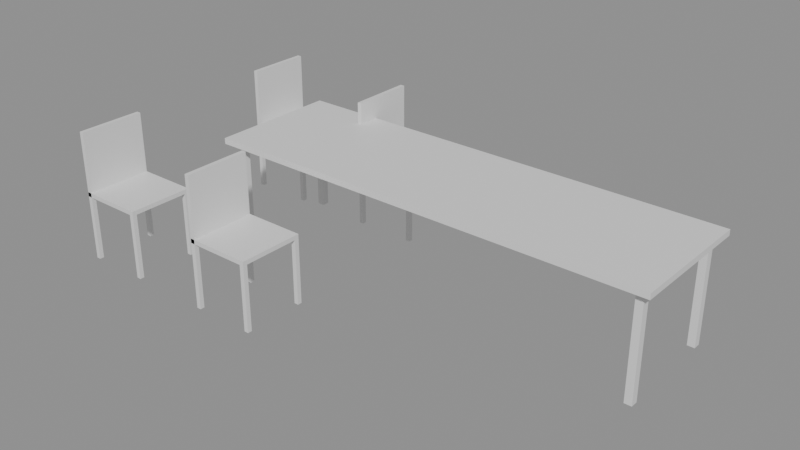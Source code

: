 # Source: e0840_after.blend  (saved by Blender 5.2.44; exported with 4.5.12 LTS)
import bpy
from mathutils import Matrix  # noqa: F401  (used for matrix-valued properties, if any)

bpy.ops.wm.read_factory_settings(use_empty=True)
scene = bpy.context.scene
scene.name = 'Scene'

# ---- materials (node trees are filled in below, after node groups)
mat_madera_nogal = bpy.data.materials.new('Madera_Nogal')
mat_metal = bpy.data.materials.new('Metal')

# ---- material node trees
mat_madera_nogal.use_nodes = True; mat_madera_nogal.node_tree.nodes.clear()
_N = mat_madera_nogal.node_tree.nodes; _L = mat_madera_nogal.node_tree.links
n0 = _N.new('ShaderNodeBsdfPrincipled'); n0.name = 'Principled BSDF'; n0.location = (-200, 100)
n0.inputs[3].default_value = 1.45
n0.inputs[10].default_value = 0.005
n1 = _N.new('ShaderNodeOutputMaterial'); n1.name = 'Material Output'; n1.location = (200, 100)
_L.new(n0.outputs[0], n1.inputs[0])
n1.is_active_output = True
mat_metal.use_nodes = True; mat_metal.node_tree.nodes.clear()
_N = mat_metal.node_tree.nodes; _L = mat_metal.node_tree.links
n0 = _N.new('ShaderNodeBsdfPrincipled'); n0.name = 'Principled BSDF'; n0.location = (-200, 100)
n0.inputs[3].default_value = 1.45
n0.inputs[10].default_value = 0.005
n1 = _N.new('ShaderNodeOutputMaterial'); n1.name = 'Material Output'; n1.location = (200, 100)
_L.new(n0.outputs[0], n1.inputs[0])
n1.is_active_output = True

# ---- meshes
me_mesa_comedor_tablero_mesh = bpy.data.meshes.new('Mesa_Comedor_Tablero_mesh')
me_mesa_comedor_tablero_mesh.from_pydata([(0.0, 0.0, 0.0), (3.11, 0.0, 0.0), (3.11, 0.9, 0.0), (0.0, 0.9, 0.0), (0.0, 0.0, 0.04), (3.11, 0.0, 0.04), (3.11, 0.9, 0.04), (0.0, 0.9, 0.04)], [], [(0, 1, 2, 3), (4, 5, 6, 7), (0, 1, 5, 4), (1, 2, 6, 5), (2, 3, 7, 6), (3, 0, 4, 7)])
me_mesa_comedor_tablero_mesh.materials.append(mat_madera_nogal)
me_mesa_comedor_tablero_mesh.update()
me_mesa_comedor_pata_mesh = bpy.data.meshes.new('Mesa_Comedor_Pata_mesh')
me_mesa_comedor_pata_mesh.from_pydata([(0.0, 0.0, 0.0), (0.05, 0.0, 0.0), (0.05, 0.05, 0.0), (0.0, 0.05, 0.0), (0.0, 0.0, 0.71), (0.05, 0.0, 0.71), (0.05, 0.05, 0.71), (0.0, 0.05, 0.71)], [], [(0, 1, 2, 3), (4, 5, 6, 7), (0, 1, 5, 4), (1, 2, 6, 5), (2, 3, 7, 6), (3, 0, 4, 7)])
me_mesa_comedor_pata_mesh.materials.append(mat_metal)
me_mesa_comedor_pata_mesh.update()
me_mesa_comedor_pata_mesh_001 = bpy.data.meshes.new('Mesa_Comedor_Pata_mesh.001')
me_mesa_comedor_pata_mesh_001.from_pydata([(0.0, 0.0, 0.0), (0.05, 0.0, 0.0), (0.05, 0.05, 0.0), (0.0, 0.05, 0.0), (0.0, 0.0, 0.71), (0.05, 0.0, 0.71), (0.05, 0.05, 0.71), (0.0, 0.05, 0.71)], [], [(0, 1, 2, 3), (4, 5, 6, 7), (0, 1, 5, 4), (1, 2, 6, 5), (2, 3, 7, 6), (3, 0, 4, 7)])
me_mesa_comedor_pata_mesh_001.materials.append(mat_metal)
me_mesa_comedor_pata_mesh_001.update()
me_mesa_comedor_pata_mesh_002 = bpy.data.meshes.new('Mesa_Comedor_Pata_mesh.002')
me_mesa_comedor_pata_mesh_002.from_pydata([(0.0, 0.0, 0.0), (0.05, 0.0, 0.0), (0.05, 0.05, 0.0), (0.0, 0.05, 0.0), (0.0, 0.0, 0.71), (0.05, 0.0, 0.71), (0.05, 0.05, 0.71), (0.0, 0.05, 0.71)], [], [(0, 1, 2, 3), (4, 5, 6, 7), (0, 1, 5, 4), (1, 2, 6, 5), (2, 3, 7, 6), (3, 0, 4, 7)])
me_mesa_comedor_pata_mesh_002.materials.append(mat_metal)
me_mesa_comedor_pata_mesh_002.update()
me_mesa_comedor_pata_mesh_003 = bpy.data.meshes.new('Mesa_Comedor_Pata_mesh.003')
me_mesa_comedor_pata_mesh_003.from_pydata([(0.0, 0.0, 0.0), (0.05, 0.0, 0.0), (0.05, 0.05, 0.0), (0.0, 0.05, 0.0), (0.0, 0.0, 0.71), (0.05, 0.0, 0.71), (0.05, 0.05, 0.71), (0.0, 0.05, 0.71)], [], [(0, 1, 2, 3), (4, 5, 6, 7), (0, 1, 5, 4), (1, 2, 6, 5), (2, 3, 7, 6), (3, 0, 4, 7)])
me_mesa_comedor_pata_mesh_003.materials.append(mat_metal)
me_mesa_comedor_pata_mesh_003.update()
me_silla_1_pata_mesh = bpy.data.meshes.new('Silla_1_Pata_mesh')
me_silla_1_pata_mesh.from_pydata([(0.0, 0.0, 0.0), (0.03, 0.0, 0.0), (0.03, 0.03, 0.0), (0.0, 0.03, 0.0), (0.0, 0.0, 0.45), (0.03, 0.0, 0.45), (0.03, 0.03, 0.45), (0.0, 0.03, 0.45)], [], [(0, 1, 2, 3), (4, 5, 6, 7), (0, 1, 5, 4), (1, 2, 6, 5), (2, 3, 7, 6), (3, 0, 4, 7)])
me_silla_1_pata_mesh.materials.append(mat_madera_nogal)
me_silla_1_pata_mesh.update()
me_silla_1_pata_mesh_001 = bpy.data.meshes.new('Silla_1_Pata_mesh.001')
me_silla_1_pata_mesh_001.from_pydata([(0.0, 0.0, 0.0), (0.03, 0.0, 0.0), (0.03, 0.03, 0.0), (0.0, 0.03, 0.0), (0.0, 0.0, 0.45), (0.03, 0.0, 0.45), (0.03, 0.03, 0.45), (0.0, 0.03, 0.45)], [], [(0, 1, 2, 3), (4, 5, 6, 7), (0, 1, 5, 4), (1, 2, 6, 5), (2, 3, 7, 6), (3, 0, 4, 7)])
me_silla_1_pata_mesh_001.materials.append(mat_madera_nogal)
me_silla_1_pata_mesh_001.update()
me_silla_1_pata_mesh_002 = bpy.data.meshes.new('Silla_1_Pata_mesh.002')
me_silla_1_pata_mesh_002.from_pydata([(0.0, 0.0, 0.0), (0.03, 0.0, 0.0), (0.03, 0.03, 0.0), (0.0, 0.03, 0.0), (0.0, 0.0, 0.45), (0.03, 0.0, 0.45), (0.03, 0.03, 0.45), (0.0, 0.03, 0.45)], [], [(0, 1, 2, 3), (4, 5, 6, 7), (0, 1, 5, 4), (1, 2, 6, 5), (2, 3, 7, 6), (3, 0, 4, 7)])
me_silla_1_pata_mesh_002.materials.append(mat_madera_nogal)
me_silla_1_pata_mesh_002.update()
me_silla_1_pata_mesh_003 = bpy.data.meshes.new('Silla_1_Pata_mesh.003')
me_silla_1_pata_mesh_003.from_pydata([(0.0, 0.0, 0.0), (0.03, 0.0, 0.0), (0.03, 0.03, 0.0), (0.0, 0.03, 0.0), (0.0, 0.0, 0.45), (0.03, 0.0, 0.45), (0.03, 0.03, 0.45), (0.0, 0.03, 0.45)], [], [(0, 1, 2, 3), (4, 5, 6, 7), (0, 1, 5, 4), (1, 2, 6, 5), (2, 3, 7, 6), (3, 0, 4, 7)])
me_silla_1_pata_mesh_003.materials.append(mat_madera_nogal)
me_silla_1_pata_mesh_003.update()
me_silla_1_asiento_mesh = bpy.data.meshes.new('Silla_1_Asiento_mesh')
me_silla_1_asiento_mesh.from_pydata([(0.0, 0.0, 0.0), (0.45, 0.0, 0.0), (0.45, 0.45, 0.0), (0.0, 0.45, 0.0), (0.0, 0.0, 0.03), (0.45, 0.0, 0.03), (0.45, 0.45, 0.03), (0.0, 0.45, 0.03)], [], [(0, 1, 2, 3), (4, 5, 6, 7), (0, 1, 5, 4), (1, 2, 6, 5), (2, 3, 7, 6), (3, 0, 4, 7)])
me_silla_1_asiento_mesh.materials.append(mat_madera_nogal)
me_silla_1_asiento_mesh.update()
me_silla_1_respaldo_mesh = bpy.data.meshes.new('Silla_1_Respaldo_mesh')
me_silla_1_respaldo_mesh.from_pydata([(0.0, 0.0, 0.0), (0.03, 0.0, 0.0), (0.03, 0.45, 0.0), (0.0, 0.45, 0.0), (0.0, 0.0, 0.45), (0.03, 0.0, 0.45), (0.03, 0.45, 0.45), (0.0, 0.45, 0.45)], [], [(0, 1, 2, 3), (4, 5, 6, 7), (0, 1, 5, 4), (1, 2, 6, 5), (2, 3, 7, 6), (3, 0, 4, 7)])
me_silla_1_respaldo_mesh.materials.append(mat_madera_nogal)
me_silla_1_respaldo_mesh.update()
me_silla_2_pata_mesh = bpy.data.meshes.new('Silla_2_Pata_mesh')
me_silla_2_pata_mesh.from_pydata([(0.0, 0.0, 0.0), (0.03, 0.0, 0.0), (0.03, 0.03, 0.0), (0.0, 0.03, 0.0), (0.0, 0.0, 0.45), (0.03, 0.0, 0.45), (0.03, 0.03, 0.45), (0.0, 0.03, 0.45)], [], [(0, 1, 2, 3), (4, 5, 6, 7), (0, 1, 5, 4), (1, 2, 6, 5), (2, 3, 7, 6), (3, 0, 4, 7)])
me_silla_2_pata_mesh.materials.append(mat_madera_nogal)
me_silla_2_pata_mesh.update()
me_silla_2_pata_mesh_001 = bpy.data.meshes.new('Silla_2_Pata_mesh.001')
me_silla_2_pata_mesh_001.from_pydata([(0.0, 0.0, 0.0), (0.03, 0.0, 0.0), (0.03, 0.03, 0.0), (0.0, 0.03, 0.0), (0.0, 0.0, 0.45), (0.03, 0.0, 0.45), (0.03, 0.03, 0.45), (0.0, 0.03, 0.45)], [], [(0, 1, 2, 3), (4, 5, 6, 7), (0, 1, 5, 4), (1, 2, 6, 5), (2, 3, 7, 6), (3, 0, 4, 7)])
me_silla_2_pata_mesh_001.materials.append(mat_madera_nogal)
me_silla_2_pata_mesh_001.update()
me_silla_2_pata_mesh_002 = bpy.data.meshes.new('Silla_2_Pata_mesh.002')
me_silla_2_pata_mesh_002.from_pydata([(0.0, 0.0, 0.0), (0.03, 0.0, 0.0), (0.03, 0.03, 0.0), (0.0, 0.03, 0.0), (0.0, 0.0, 0.45), (0.03, 0.0, 0.45), (0.03, 0.03, 0.45), (0.0, 0.03, 0.45)], [], [(0, 1, 2, 3), (4, 5, 6, 7), (0, 1, 5, 4), (1, 2, 6, 5), (2, 3, 7, 6), (3, 0, 4, 7)])
me_silla_2_pata_mesh_002.materials.append(mat_madera_nogal)
me_silla_2_pata_mesh_002.update()
me_silla_2_pata_mesh_003 = bpy.data.meshes.new('Silla_2_Pata_mesh.003')
me_silla_2_pata_mesh_003.from_pydata([(0.0, 0.0, 0.0), (0.03, 0.0, 0.0), (0.03, 0.03, 0.0), (0.0, 0.03, 0.0), (0.0, 0.0, 0.45), (0.03, 0.0, 0.45), (0.03, 0.03, 0.45), (0.0, 0.03, 0.45)], [], [(0, 1, 2, 3), (4, 5, 6, 7), (0, 1, 5, 4), (1, 2, 6, 5), (2, 3, 7, 6), (3, 0, 4, 7)])
me_silla_2_pata_mesh_003.materials.append(mat_madera_nogal)
me_silla_2_pata_mesh_003.update()
me_silla_2_asiento_mesh = bpy.data.meshes.new('Silla_2_Asiento_mesh')
me_silla_2_asiento_mesh.from_pydata([(0.0, 0.0, 0.0), (0.45, 0.0, 0.0), (0.45, 0.45, 0.0), (0.0, 0.45, 0.0), (0.0, 0.0, 0.03), (0.45, 0.0, 0.03), (0.45, 0.45, 0.03), (0.0, 0.45, 0.03)], [], [(0, 1, 2, 3), (4, 5, 6, 7), (0, 1, 5, 4), (1, 2, 6, 5), (2, 3, 7, 6), (3, 0, 4, 7)])
me_silla_2_asiento_mesh.materials.append(mat_madera_nogal)
me_silla_2_asiento_mesh.update()
me_silla_2_respaldo_mesh = bpy.data.meshes.new('Silla_2_Respaldo_mesh')
me_silla_2_respaldo_mesh.from_pydata([(0.0, 0.0, 0.0), (0.03, 0.0, 0.0), (0.03, 0.45, 0.0), (0.0, 0.45, 0.0), (0.0, 0.0, 0.45), (0.03, 0.0, 0.45), (0.03, 0.45, 0.45), (0.0, 0.45, 0.45)], [], [(0, 1, 2, 3), (4, 5, 6, 7), (0, 1, 5, 4), (1, 2, 6, 5), (2, 3, 7, 6), (3, 0, 4, 7)])
me_silla_2_respaldo_mesh.materials.append(mat_madera_nogal)
me_silla_2_respaldo_mesh.update()
me_silla_3_pata_mesh = bpy.data.meshes.new('Silla_3_Pata_mesh')
me_silla_3_pata_mesh.from_pydata([(0.0, 0.0, 0.0), (0.03, 0.0, 0.0), (0.03, 0.03, 0.0), (0.0, 0.03, 0.0), (0.0, 0.0, 0.45), (0.03, 0.0, 0.45), (0.03, 0.03, 0.45), (0.0, 0.03, 0.45)], [], [(0, 1, 2, 3), (4, 5, 6, 7), (0, 1, 5, 4), (1, 2, 6, 5), (2, 3, 7, 6), (3, 0, 4, 7)])
me_silla_3_pata_mesh.materials.append(mat_madera_nogal)
me_silla_3_pata_mesh.update()
me_silla_3_pata_mesh_001 = bpy.data.meshes.new('Silla_3_Pata_mesh.001')
me_silla_3_pata_mesh_001.from_pydata([(0.0, 0.0, 0.0), (0.03, 0.0, 0.0), (0.03, 0.03, 0.0), (0.0, 0.03, 0.0), (0.0, 0.0, 0.45), (0.03, 0.0, 0.45), (0.03, 0.03, 0.45), (0.0, 0.03, 0.45)], [], [(0, 1, 2, 3), (4, 5, 6, 7), (0, 1, 5, 4), (1, 2, 6, 5), (2, 3, 7, 6), (3, 0, 4, 7)])
me_silla_3_pata_mesh_001.materials.append(mat_madera_nogal)
me_silla_3_pata_mesh_001.update()
me_silla_3_pata_mesh_002 = bpy.data.meshes.new('Silla_3_Pata_mesh.002')
me_silla_3_pata_mesh_002.from_pydata([(0.0, 0.0, 0.0), (0.03, 0.0, 0.0), (0.03, 0.03, 0.0), (0.0, 0.03, 0.0), (0.0, 0.0, 0.45), (0.03, 0.0, 0.45), (0.03, 0.03, 0.45), (0.0, 0.03, 0.45)], [], [(0, 1, 2, 3), (4, 5, 6, 7), (0, 1, 5, 4), (1, 2, 6, 5), (2, 3, 7, 6), (3, 0, 4, 7)])
me_silla_3_pata_mesh_002.materials.append(mat_madera_nogal)
me_silla_3_pata_mesh_002.update()
me_silla_3_pata_mesh_003 = bpy.data.meshes.new('Silla_3_Pata_mesh.003')
me_silla_3_pata_mesh_003.from_pydata([(0.0, 0.0, 0.0), (0.03, 0.0, 0.0), (0.03, 0.03, 0.0), (0.0, 0.03, 0.0), (0.0, 0.0, 0.45), (0.03, 0.0, 0.45), (0.03, 0.03, 0.45), (0.0, 0.03, 0.45)], [], [(0, 1, 2, 3), (4, 5, 6, 7), (0, 1, 5, 4), (1, 2, 6, 5), (2, 3, 7, 6), (3, 0, 4, 7)])
me_silla_3_pata_mesh_003.materials.append(mat_madera_nogal)
me_silla_3_pata_mesh_003.update()
me_silla_3_asiento_mesh = bpy.data.meshes.new('Silla_3_Asiento_mesh')
me_silla_3_asiento_mesh.from_pydata([(0.0, 0.0, 0.0), (0.45, 0.0, 0.0), (0.45, 0.45, 0.0), (0.0, 0.45, 0.0), (0.0, 0.0, 0.03), (0.45, 0.0, 0.03), (0.45, 0.45, 0.03), (0.0, 0.45, 0.03)], [], [(0, 1, 2, 3), (4, 5, 6, 7), (0, 1, 5, 4), (1, 2, 6, 5), (2, 3, 7, 6), (3, 0, 4, 7)])
me_silla_3_asiento_mesh.materials.append(mat_madera_nogal)
me_silla_3_asiento_mesh.update()
me_silla_3_respaldo_mesh = bpy.data.meshes.new('Silla_3_Respaldo_mesh')
me_silla_3_respaldo_mesh.from_pydata([(0.0, 0.0, 0.0), (0.03, 0.0, 0.0), (0.03, 0.45, 0.0), (0.0, 0.45, 0.0), (0.0, 0.0, 0.45), (0.03, 0.0, 0.45), (0.03, 0.45, 0.45), (0.0, 0.45, 0.45)], [], [(0, 1, 2, 3), (4, 5, 6, 7), (0, 1, 5, 4), (1, 2, 6, 5), (2, 3, 7, 6), (3, 0, 4, 7)])
me_silla_3_respaldo_mesh.materials.append(mat_madera_nogal)
me_silla_3_respaldo_mesh.update()
me_silla_4_pata_mesh = bpy.data.meshes.new('Silla_4_Pata_mesh')
me_silla_4_pata_mesh.from_pydata([(0.0, 0.0, 0.0), (0.03, 0.0, 0.0), (0.03, 0.03, 0.0), (0.0, 0.03, 0.0), (0.0, 0.0, 0.45), (0.03, 0.0, 0.45), (0.03, 0.03, 0.45), (0.0, 0.03, 0.45)], [], [(0, 1, 2, 3), (4, 5, 6, 7), (0, 1, 5, 4), (1, 2, 6, 5), (2, 3, 7, 6), (3, 0, 4, 7)])
me_silla_4_pata_mesh.materials.append(mat_madera_nogal)
me_silla_4_pata_mesh.update()
me_silla_4_pata_mesh_001 = bpy.data.meshes.new('Silla_4_Pata_mesh.001')
me_silla_4_pata_mesh_001.from_pydata([(0.0, 0.0, 0.0), (0.03, 0.0, 0.0), (0.03, 0.03, 0.0), (0.0, 0.03, 0.0), (0.0, 0.0, 0.45), (0.03, 0.0, 0.45), (0.03, 0.03, 0.45), (0.0, 0.03, 0.45)], [], [(0, 1, 2, 3), (4, 5, 6, 7), (0, 1, 5, 4), (1, 2, 6, 5), (2, 3, 7, 6), (3, 0, 4, 7)])
me_silla_4_pata_mesh_001.materials.append(mat_madera_nogal)
me_silla_4_pata_mesh_001.update()
me_silla_4_pata_mesh_002 = bpy.data.meshes.new('Silla_4_Pata_mesh.002')
me_silla_4_pata_mesh_002.from_pydata([(0.0, 0.0, 0.0), (0.03, 0.0, 0.0), (0.03, 0.03, 0.0), (0.0, 0.03, 0.0), (0.0, 0.0, 0.45), (0.03, 0.0, 0.45), (0.03, 0.03, 0.45), (0.0, 0.03, 0.45)], [], [(0, 1, 2, 3), (4, 5, 6, 7), (0, 1, 5, 4), (1, 2, 6, 5), (2, 3, 7, 6), (3, 0, 4, 7)])
me_silla_4_pata_mesh_002.materials.append(mat_madera_nogal)
me_silla_4_pata_mesh_002.update()
me_silla_4_pata_mesh_003 = bpy.data.meshes.new('Silla_4_Pata_mesh.003')
me_silla_4_pata_mesh_003.from_pydata([(0.0, 0.0, 0.0), (0.03, 0.0, 0.0), (0.03, 0.03, 0.0), (0.0, 0.03, 0.0), (0.0, 0.0, 0.45), (0.03, 0.0, 0.45), (0.03, 0.03, 0.45), (0.0, 0.03, 0.45)], [], [(0, 1, 2, 3), (4, 5, 6, 7), (0, 1, 5, 4), (1, 2, 6, 5), (2, 3, 7, 6), (3, 0, 4, 7)])
me_silla_4_pata_mesh_003.materials.append(mat_madera_nogal)
me_silla_4_pata_mesh_003.update()
me_silla_4_asiento_mesh = bpy.data.meshes.new('Silla_4_Asiento_mesh')
me_silla_4_asiento_mesh.from_pydata([(0.0, 0.0, 0.0), (0.45, 0.0, 0.0), (0.45, 0.45, 0.0), (0.0, 0.45, 0.0), (0.0, 0.0, 0.03), (0.45, 0.0, 0.03), (0.45, 0.45, 0.03), (0.0, 0.45, 0.03)], [], [(0, 1, 2, 3), (4, 5, 6, 7), (0, 1, 5, 4), (1, 2, 6, 5), (2, 3, 7, 6), (3, 0, 4, 7)])
me_silla_4_asiento_mesh.materials.append(mat_madera_nogal)
me_silla_4_asiento_mesh.update()
me_silla_4_respaldo_mesh = bpy.data.meshes.new('Silla_4_Respaldo_mesh')
me_silla_4_respaldo_mesh.from_pydata([(0.0, 0.0, 0.0), (0.03, 0.0, 0.0), (0.03, 0.45, 0.0), (0.0, 0.45, 0.0), (0.0, 0.0, 0.45), (0.03, 0.0, 0.45), (0.03, 0.45, 0.45), (0.0, 0.45, 0.45)], [], [(0, 1, 2, 3), (4, 5, 6, 7), (0, 1, 5, 4), (1, 2, 6, 5), (2, 3, 7, 6), (3, 0, 4, 7)])
me_silla_4_respaldo_mesh.materials.append(mat_madera_nogal)
me_silla_4_respaldo_mesh.update()

# ---- objects
ob_mesa_comedor = bpy.data.objects.new('Mesa_Comedor', None)
ob_mesa_comedor_tablero = bpy.data.objects.new('Mesa_Comedor_Tablero', me_mesa_comedor_tablero_mesh)
ob_mesa_comedor_pata = bpy.data.objects.new('Mesa_Comedor_Pata', me_mesa_comedor_pata_mesh)
ob_mesa_comedor_pata_001 = bpy.data.objects.new('Mesa_Comedor_Pata.001', me_mesa_comedor_pata_mesh_001)
ob_mesa_comedor_pata_002 = bpy.data.objects.new('Mesa_Comedor_Pata.002', me_mesa_comedor_pata_mesh_002)
ob_mesa_comedor_pata_003 = bpy.data.objects.new('Mesa_Comedor_Pata.003', me_mesa_comedor_pata_mesh_003)
ob_silla_1 = bpy.data.objects.new('Silla_1', None)
ob_silla_1_pata = bpy.data.objects.new('Silla_1_Pata', me_silla_1_pata_mesh)
ob_silla_1_pata_001 = bpy.data.objects.new('Silla_1_Pata.001', me_silla_1_pata_mesh_001)
ob_silla_1_pata_002 = bpy.data.objects.new('Silla_1_Pata.002', me_silla_1_pata_mesh_002)
ob_silla_1_pata_003 = bpy.data.objects.new('Silla_1_Pata.003', me_silla_1_pata_mesh_003)
ob_silla_1_asiento = bpy.data.objects.new('Silla_1_Asiento', me_silla_1_asiento_mesh)
ob_silla_1_respaldo = bpy.data.objects.new('Silla_1_Respaldo', me_silla_1_respaldo_mesh)
ob_silla_2 = bpy.data.objects.new('Silla_2', None)
ob_silla_2_pata = bpy.data.objects.new('Silla_2_Pata', me_silla_2_pata_mesh)
ob_silla_2_pata_001 = bpy.data.objects.new('Silla_2_Pata.001', me_silla_2_pata_mesh_001)
ob_silla_2_pata_002 = bpy.data.objects.new('Silla_2_Pata.002', me_silla_2_pata_mesh_002)
ob_silla_2_pata_003 = bpy.data.objects.new('Silla_2_Pata.003', me_silla_2_pata_mesh_003)
ob_silla_2_asiento = bpy.data.objects.new('Silla_2_Asiento', me_silla_2_asiento_mesh)
ob_silla_2_respaldo = bpy.data.objects.new('Silla_2_Respaldo', me_silla_2_respaldo_mesh)
ob_silla_3 = bpy.data.objects.new('Silla_3', None)
ob_silla_3_pata = bpy.data.objects.new('Silla_3_Pata', me_silla_3_pata_mesh)
ob_silla_3_pata_001 = bpy.data.objects.new('Silla_3_Pata.001', me_silla_3_pata_mesh_001)
ob_silla_3_pata_002 = bpy.data.objects.new('Silla_3_Pata.002', me_silla_3_pata_mesh_002)
ob_silla_3_pata_003 = bpy.data.objects.new('Silla_3_Pata.003', me_silla_3_pata_mesh_003)
ob_silla_3_asiento = bpy.data.objects.new('Silla_3_Asiento', me_silla_3_asiento_mesh)
ob_silla_3_respaldo = bpy.data.objects.new('Silla_3_Respaldo', me_silla_3_respaldo_mesh)
ob_silla_4 = bpy.data.objects.new('Silla_4', None)
ob_silla_4_pata = bpy.data.objects.new('Silla_4_Pata', me_silla_4_pata_mesh)
ob_silla_4_pata_001 = bpy.data.objects.new('Silla_4_Pata.001', me_silla_4_pata_mesh_001)
ob_silla_4_pata_002 = bpy.data.objects.new('Silla_4_Pata.002', me_silla_4_pata_mesh_002)
ob_silla_4_pata_003 = bpy.data.objects.new('Silla_4_Pata.003', me_silla_4_pata_mesh_003)
ob_silla_4_asiento = bpy.data.objects.new('Silla_4_Asiento', me_silla_4_asiento_mesh)
ob_silla_4_respaldo = bpy.data.objects.new('Silla_4_Respaldo', me_silla_4_respaldo_mesh)

# ---- transforms, parenting, visibility, modifiers, constraints
ob_mesa_comedor.location = (0.0, 0.0, 0.0)
ob_mesa_comedor.empty_display_type = 'ARROWS'
ob_mesa_comedor_tablero.parent = ob_mesa_comedor
ob_mesa_comedor_tablero.location = (0.0, 0.0, 0.71)
ob_mesa_comedor_pata.parent = ob_mesa_comedor
ob_mesa_comedor_pata.location = (0.06, 0.06, 0.0)
ob_mesa_comedor_pata_001.parent = ob_mesa_comedor
ob_mesa_comedor_pata_001.location = (0.06, 0.79, 0.0)
ob_mesa_comedor_pata_002.parent = ob_mesa_comedor
ob_mesa_comedor_pata_002.location = (3.0, 0.06, 0.0)
ob_mesa_comedor_pata_003.parent = ob_mesa_comedor
ob_mesa_comedor_pata_003.location = (3.0, 0.79, 0.0)
ob_silla_1.location = (0.5, -0.75, 0.0)
ob_silla_1.empty_display_type = 'ARROWS'
ob_silla_1_pata.parent = ob_silla_1
ob_silla_1_pata.location = (0.0, 0.0, 0.0)
ob_silla_1_pata_001.parent = ob_silla_1
ob_silla_1_pata_001.location = (0.0, 0.42, 0.0)
ob_silla_1_pata_002.parent = ob_silla_1
ob_silla_1_pata_002.location = (0.42, 0.0, 0.0)
ob_silla_1_pata_003.parent = ob_silla_1
ob_silla_1_pata_003.location = (0.42, 0.42, 0.0)
ob_silla_1_asiento.parent = ob_silla_1
ob_silla_1_asiento.location = (0.0, 0.0, 0.45)
ob_silla_1_respaldo.parent = ob_silla_1
ob_silla_1_respaldo.location = (0.0, 0.0, 0.45)
ob_silla_2.location = (-0.5, -0.75, 0.0)
ob_silla_2.empty_display_type = 'ARROWS'
ob_silla_2_pata.parent = ob_silla_2
ob_silla_2_pata.location = (0.0, 0.0, 0.0)
ob_silla_2_pata_001.parent = ob_silla_2
ob_silla_2_pata_001.location = (0.0, 0.42, 0.0)
ob_silla_2_pata_002.parent = ob_silla_2
ob_silla_2_pata_002.location = (0.42, 0.0, 0.0)
ob_silla_2_pata_003.parent = ob_silla_2
ob_silla_2_pata_003.location = (0.42, 0.42, 0.0)
ob_silla_2_asiento.parent = ob_silla_2
ob_silla_2_asiento.location = (0.0, 0.0, 0.45)
ob_silla_2_respaldo.parent = ob_silla_2
ob_silla_2_respaldo.location = (0.0, 0.0, 0.45)
ob_silla_3.location = (0.5, 0.75, 0.0)
ob_silla_3.empty_display_type = 'ARROWS'
ob_silla_3_pata.parent = ob_silla_3
ob_silla_3_pata.location = (0.0, 0.0, 0.0)
ob_silla_3_pata_001.parent = ob_silla_3
ob_silla_3_pata_001.location = (0.0, 0.42, 0.0)
ob_silla_3_pata_002.parent = ob_silla_3
ob_silla_3_pata_002.location = (0.42, 0.0, 0.0)
ob_silla_3_pata_003.parent = ob_silla_3
ob_silla_3_pata_003.location = (0.42, 0.42, 0.0)
ob_silla_3_asiento.parent = ob_silla_3
ob_silla_3_asiento.location = (0.0, 0.0, 0.45)
ob_silla_3_respaldo.parent = ob_silla_3
ob_silla_3_respaldo.location = (0.0, 0.0, 0.45)
ob_silla_4.location = (-0.5, 0.75, 0.0)
ob_silla_4.empty_display_type = 'ARROWS'
ob_silla_4_pata.parent = ob_silla_4
ob_silla_4_pata.location = (0.0, 0.0, 0.0)
ob_silla_4_pata_001.parent = ob_silla_4
ob_silla_4_pata_001.location = (0.0, 0.42, 0.0)
ob_silla_4_pata_002.parent = ob_silla_4
ob_silla_4_pata_002.location = (0.42, 0.0, 0.0)
ob_silla_4_pata_003.parent = ob_silla_4
ob_silla_4_pata_003.location = (0.42, 0.42, 0.0)
ob_silla_4_asiento.parent = ob_silla_4
ob_silla_4_asiento.location = (0.0, 0.0, 0.45)
ob_silla_4_respaldo.parent = ob_silla_4
ob_silla_4_respaldo.location = (0.0, 0.0, 0.45)

# ---- collection membership
scene.collection.objects.link(ob_mesa_comedor)
scene.collection.objects.link(ob_mesa_comedor_tablero)
scene.collection.objects.link(ob_mesa_comedor_pata)
scene.collection.objects.link(ob_mesa_comedor_pata_001)
scene.collection.objects.link(ob_mesa_comedor_pata_002)
scene.collection.objects.link(ob_mesa_comedor_pata_003)
scene.collection.objects.link(ob_silla_1)
scene.collection.objects.link(ob_silla_1_pata)
scene.collection.objects.link(ob_silla_1_pata_001)
scene.collection.objects.link(ob_silla_1_pata_002)
scene.collection.objects.link(ob_silla_1_pata_003)
scene.collection.objects.link(ob_silla_1_asiento)
scene.collection.objects.link(ob_silla_1_respaldo)
scene.collection.objects.link(ob_silla_2)
scene.collection.objects.link(ob_silla_2_pata)
scene.collection.objects.link(ob_silla_2_pata_001)
scene.collection.objects.link(ob_silla_2_pata_002)
scene.collection.objects.link(ob_silla_2_pata_003)
scene.collection.objects.link(ob_silla_2_asiento)
scene.collection.objects.link(ob_silla_2_respaldo)
scene.collection.objects.link(ob_silla_3)
scene.collection.objects.link(ob_silla_3_pata)
scene.collection.objects.link(ob_silla_3_pata_001)
scene.collection.objects.link(ob_silla_3_pata_002)
scene.collection.objects.link(ob_silla_3_pata_003)
scene.collection.objects.link(ob_silla_3_asiento)
scene.collection.objects.link(ob_silla_3_respaldo)
scene.collection.objects.link(ob_silla_4)
scene.collection.objects.link(ob_silla_4_pata)
scene.collection.objects.link(ob_silla_4_pata_001)
scene.collection.objects.link(ob_silla_4_pata_002)
scene.collection.objects.link(ob_silla_4_pata_003)
scene.collection.objects.link(ob_silla_4_asiento)
scene.collection.objects.link(ob_silla_4_respaldo)

# ---- scene / render settings (as saved in the file)
scene.frame_start = 1; scene.frame_end = 250; scene.frame_set(1)
scene.render.engine = 'BLENDER_EEVEE_NEXT'
scene.render.bake_bias = 0.0
scene.render.bake_samples = 0
scene.render.compositor_device = 'GPU'
scene.eevee.use_volume_custom_range = False
scene.eevee.fast_gi_thickness_near = 0.1
scene.eevee.fast_gi_thickness_far = 0.0
scene.eevee.ray_tracing_options.screen_trace_thickness = 0.1
bpy.context.view_layer.update()

# ---- added for rendering (the .blend has no active camera and no usable light): camera, sun + grey world if the file has none
cam_auto = bpy.data.cameras.new('AutoCamera')
cam_auto.lens = 50.0
cam_auto.sensor_width = 36.0
cam_auto.clip_end = 1000.0
ob_auto_camera = bpy.data.objects.new('AutoCamera', cam_auto)
scene.collection.objects.link(ob_auto_camera)
ob_auto_camera.location = (5.19145, -4.43874, 3.55916)
ob_auto_camera.rotation_euler = (1.09748, -7.21219e-08, 0.694738)
scene.camera = ob_auto_camera
light_auto_sun = bpy.data.lights.new('AutoSun', 'SUN')
light_auto_sun.energy = 3.0
light_auto_sun.angle = 0.0523599
ob_auto_sun = bpy.data.objects.new('AutoSun', light_auto_sun)
scene.collection.objects.link(ob_auto_sun)
ob_auto_sun.rotation_euler = (0.872665, 0.174533, 0.523599)
if scene.world is None:
    world_auto = bpy.data.worlds.new('AutoWorld')
    world_auto.color = (0.3, 0.3, 0.3)
    scene.world = world_auto
bpy.context.view_layer.update()
